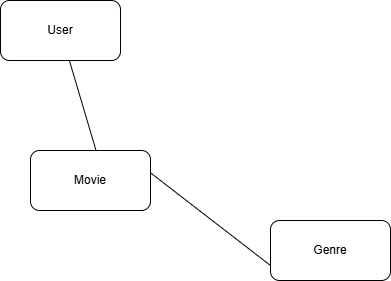

The diagram above was exported from draw.io. Its source (the exported page's mxGraphModel, read from the mxfile embedded in the PNG):
<mxGraphModel dx="880" dy="460" grid="1" gridSize="10" guides="1" tooltips="1" connect="1" arrows="1" fold="1" page="1" pageScale="1" pageWidth="850" pageHeight="1100" math="0" shadow="0" extFonts="Permanent Marker^https://fonts.googleapis.com/css?family=Permanent+Marker">
  <root>
    <mxCell id="0" />
    <mxCell id="1" parent="0" />
    <mxCell id="kYIZgNbFzvAEXfjla8G6-1" value="User" style="rounded=1;whiteSpace=wrap;html=1;" vertex="1" parent="1">
      <mxGeometry x="160" y="80" width="120" height="60" as="geometry" />
    </mxCell>
    <mxCell id="kYIZgNbFzvAEXfjla8G6-3" value="" style="endArrow=none;html=1;rounded=0;entryX=0.75;entryY=1;entryDx=0;entryDy=0;exitX=0;exitY=0.75;exitDx=0;exitDy=0;" edge="1" parent="1" source="kYIZgNbFzvAEXfjla8G6-4">
      <mxGeometry width="50" height="50" relative="1" as="geometry">
        <mxPoint x="425" y="342" as="sourcePoint" />
        <mxPoint x="307" y="250" as="targetPoint" />
      </mxGeometry>
    </mxCell>
    <mxCell id="kYIZgNbFzvAEXfjla8G6-4" value="Genre" style="rounded=1;whiteSpace=wrap;html=1;" vertex="1" parent="1">
      <mxGeometry x="430" y="300" width="120" height="60" as="geometry" />
    </mxCell>
    <mxCell id="kYIZgNbFzvAEXfjla8G6-5" value="Movie" style="rounded=1;whiteSpace=wrap;html=1;" vertex="1" parent="1">
      <mxGeometry x="190" y="230" width="120" height="60" as="geometry" />
    </mxCell>
    <mxCell id="kYIZgNbFzvAEXfjla8G6-7" value="" style="endArrow=none;html=1;rounded=0;exitX=0;exitY=0.75;exitDx=0;exitDy=0;" edge="1" parent="1" target="kYIZgNbFzvAEXfjla8G6-1">
      <mxGeometry width="50" height="50" relative="1" as="geometry">
        <mxPoint x="255.52" y="230" as="sourcePoint" />
        <mxPoint x="184.48000000000002" y="143" as="targetPoint" />
      </mxGeometry>
    </mxCell>
  </root>
</mxGraphModel>